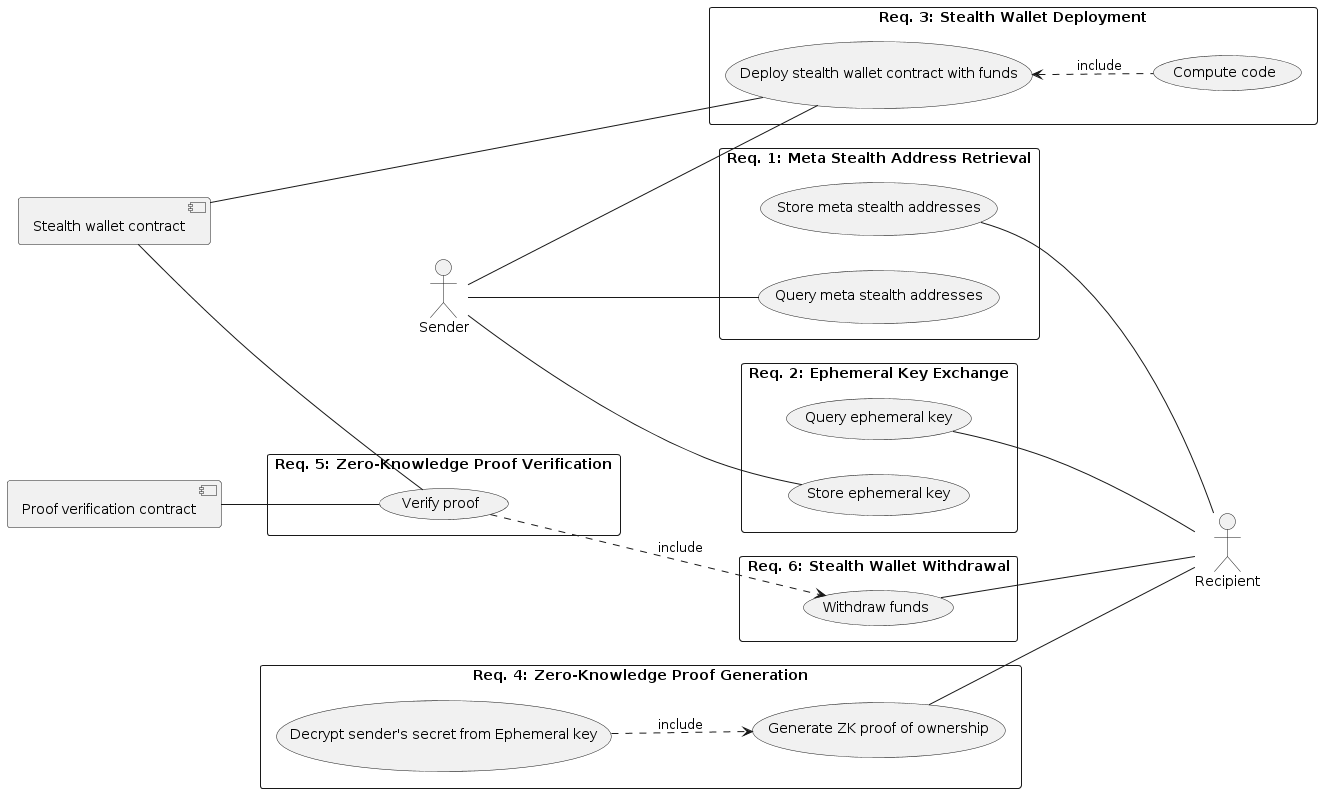

The diagram above was rendered by PlantUML. Its source (embedded in the PNG):
@startuml
left to right direction
skinparam packageStyle rectangle

actor Sender as s
actor Recipient as r
component "Stealth wallet contract" as wallet
component "Proof verification contract" as verifier

rectangle "Req. 1: Meta Stealth Address Retrieval" {
  s -- (Query meta stealth addresses)
  (Store meta stealth addresses) -- r
}

rectangle "Req. 2: Ephemeral Key Exchange" {
  s -- (Store ephemeral key)
  (Query ephemeral key) as query_key
  query_key -- r
}

rectangle "Req. 3: Stealth Wallet Deployment" {
  (Deploy stealth wallet contract with funds) as deploy
  s -- deploy
  deploy <.. (Compute code) : include
  wallet -- deploy
}

rectangle "Req. 4: Zero-Knowledge Proof Generation" {
  (Generate ZK proof of ownership) as gen
  (Decrypt sender's secret from Ephemeral key) as decrypt
  decrypt ..> gen : include
  gen -- r
}


rectangle "Req. 5: Zero-Knowledge Proof Verification" {
  (Verify proof) as verify
  verifier -- verify
  wallet -- verify
}

rectangle "Req. 6: Stealth Wallet Withdrawal" {
  (Withdraw funds) as withdraw
  withdraw -- r
  verify ..> withdraw : include
}
@enduml